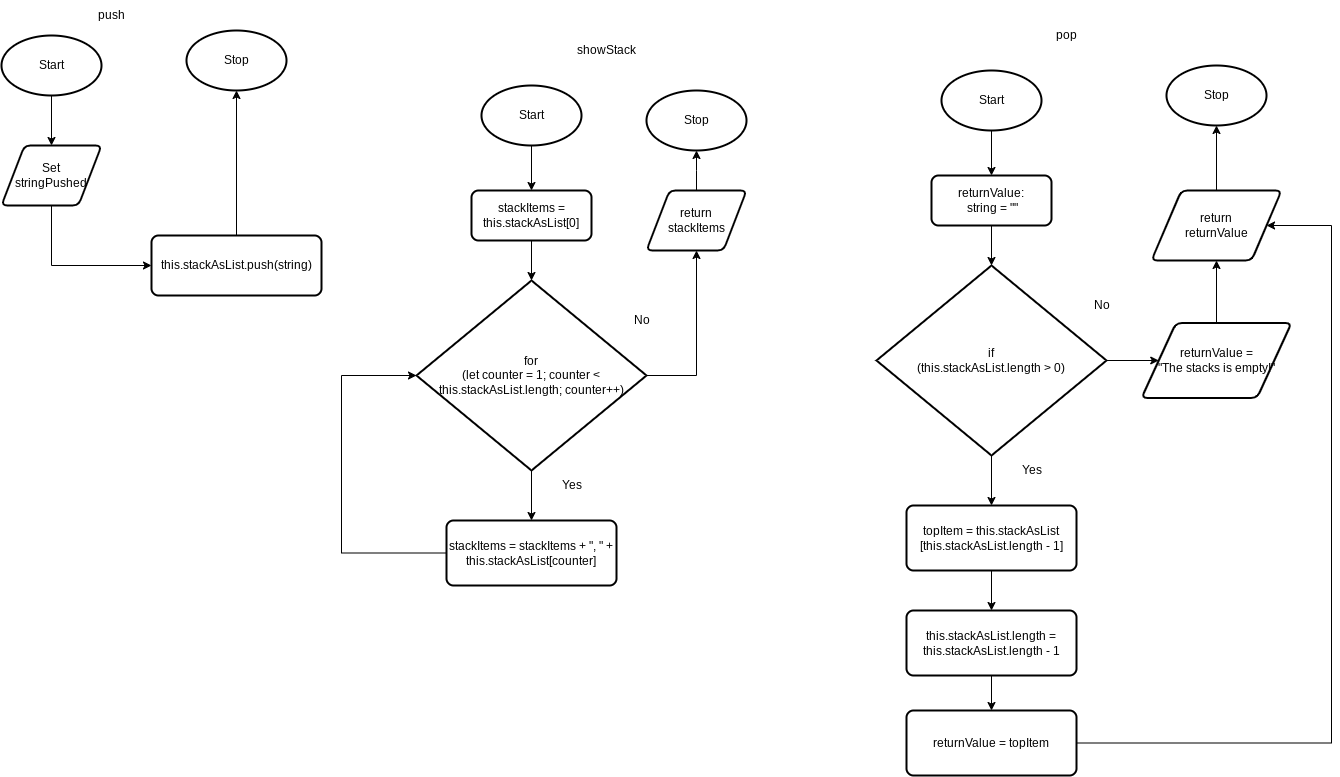

The diagram above was exported from draw.io. Its source (the exported page's mxGraphModel, read from the mxfile embedded in the PNG):
<mxGraphModel dx="1637" dy="512" grid="1" gridSize="10" guides="1" tooltips="1" connect="1" arrows="1" fold="1" page="1" pageScale="1" pageWidth="827" pageHeight="1169" math="0" shadow="0">
  <root>
    <mxCell id="0" />
    <mxCell id="1" parent="0" />
    <mxCell id="97" style="edgeStyle=none;html=1;entryX=0.5;entryY=0;entryDx=0;entryDy=0;" parent="1" source="66" target="73" edge="1">
      <mxGeometry relative="1" as="geometry" />
    </mxCell>
    <mxCell id="66" value="Start" style="strokeWidth=2;html=1;shape=mxgraph.flowchart.start_1;whiteSpace=wrap;" parent="1" vertex="1">
      <mxGeometry x="-100" y="85" width="100" height="60" as="geometry" />
    </mxCell>
    <mxCell id="67" value="Stop" style="strokeWidth=2;html=1;shape=mxgraph.flowchart.start_1;whiteSpace=wrap;" parent="1" vertex="1">
      <mxGeometry x="85" y="80" width="100" height="60" as="geometry" />
    </mxCell>
    <mxCell id="75" style="edgeStyle=none;rounded=0;html=1;entryX=0.5;entryY=1;entryDx=0;entryDy=0;entryPerimeter=0;fontSize=9;" parent="1" source="71" target="67" edge="1">
      <mxGeometry relative="1" as="geometry" />
    </mxCell>
    <mxCell id="71" value="&lt;font style=&quot;font-size: 12px;&quot;&gt;this.stackAsList.push(string)&lt;/font&gt;" style="rounded=1;whiteSpace=wrap;html=1;absoluteArcSize=1;arcSize=14;strokeWidth=2;fontSize=9;" parent="1" vertex="1">
      <mxGeometry x="50" y="285" width="170" height="60" as="geometry" />
    </mxCell>
    <mxCell id="72" value="push" style="text;html=1;align=center;verticalAlign=middle;resizable=0;points=[];autosize=1;strokeColor=none;fillColor=none;" parent="1" vertex="1">
      <mxGeometry x="-15" y="50" width="50" height="30" as="geometry" />
    </mxCell>
    <mxCell id="74" style="edgeStyle=none;rounded=0;html=1;" parent="1" source="73" target="71" edge="1">
      <mxGeometry relative="1" as="geometry">
        <Array as="points">
          <mxPoint x="-50" y="315" />
        </Array>
      </mxGeometry>
    </mxCell>
    <mxCell id="73" value="Set &lt;br&gt;stringPushed" style="shape=parallelogram;html=1;strokeWidth=2;perimeter=parallelogramPerimeter;whiteSpace=wrap;rounded=1;arcSize=12;size=0.23;" parent="1" vertex="1">
      <mxGeometry x="-100" y="195" width="100" height="60" as="geometry" />
    </mxCell>
    <mxCell id="98" style="edgeStyle=none;html=1;entryX=0.5;entryY=0;entryDx=0;entryDy=0;" parent="1" source="77" target="99" edge="1">
      <mxGeometry relative="1" as="geometry">
        <mxPoint x="430" y="235" as="targetPoint" />
      </mxGeometry>
    </mxCell>
    <mxCell id="77" value="Start" style="strokeWidth=2;html=1;shape=mxgraph.flowchart.start_1;whiteSpace=wrap;" parent="1" vertex="1">
      <mxGeometry x="380" y="135" width="100" height="60" as="geometry" />
    </mxCell>
    <mxCell id="78" value="Stop" style="strokeWidth=2;html=1;shape=mxgraph.flowchart.start_1;whiteSpace=wrap;" parent="1" vertex="1">
      <mxGeometry x="545" y="140" width="100" height="60" as="geometry" />
    </mxCell>
    <mxCell id="79" style="edgeStyle=none;html=1;entryX=0.5;entryY=0;entryDx=0;entryDy=0;fontSize=12;entryPerimeter=0;" parent="1" source="99" target="84" edge="1">
      <mxGeometry relative="1" as="geometry">
        <mxPoint x="430" y="294.9999999999999" as="sourcePoint" />
        <mxPoint x="430" y="334.9999999999999" as="targetPoint" />
      </mxGeometry>
    </mxCell>
    <mxCell id="83" value="showStack" style="text;html=1;align=center;verticalAlign=middle;resizable=0;points=[];autosize=1;strokeColor=none;fillColor=none;" parent="1" vertex="1">
      <mxGeometry x="465" y="85" width="80" height="30" as="geometry" />
    </mxCell>
    <mxCell id="87" style="edgeStyle=none;html=1;fontSize=6;" parent="1" source="84" target="86" edge="1">
      <mxGeometry relative="1" as="geometry" />
    </mxCell>
    <mxCell id="101" style="edgeStyle=elbowEdgeStyle;html=1;entryX=0.5;entryY=1;entryDx=0;entryDy=0;elbow=vertical;exitX=1;exitY=0.5;exitDx=0;exitDy=0;exitPerimeter=0;rounded=0;" parent="1" source="84" target="100" edge="1">
      <mxGeometry relative="1" as="geometry">
        <Array as="points">
          <mxPoint x="595" y="425" />
        </Array>
      </mxGeometry>
    </mxCell>
    <mxCell id="84" value="&lt;font style=&quot;font-size: 12px;&quot;&gt;for &lt;br&gt;(let counter = 1; counter &amp;lt; this.stackAsList.length; counter++)&lt;/font&gt;" style="strokeWidth=2;html=1;shape=mxgraph.flowchart.decision;whiteSpace=wrap;fontSize=6;" parent="1" vertex="1">
      <mxGeometry x="315" y="330" width="230" height="190" as="geometry" />
    </mxCell>
    <mxCell id="93" style="edgeStyle=elbowEdgeStyle;rounded=0;elbow=vertical;html=1;entryX=0;entryY=0.5;entryDx=0;entryDy=0;entryPerimeter=0;fontSize=12;" parent="1" source="86" target="84" edge="1">
      <mxGeometry relative="1" as="geometry">
        <Array as="points">
          <mxPoint x="240" y="500" />
        </Array>
      </mxGeometry>
    </mxCell>
    <mxCell id="86" value="stackItems = stackItems + &quot;, &quot; + this.stackAsList[counter]" style="rounded=1;whiteSpace=wrap;html=1;absoluteArcSize=1;arcSize=14;strokeWidth=2;fontSize=12;" parent="1" vertex="1">
      <mxGeometry x="345" y="570" width="170" height="65" as="geometry" />
    </mxCell>
    <mxCell id="90" value="Yes" style="text;html=1;align=center;verticalAlign=middle;resizable=0;points=[];autosize=1;strokeColor=none;fillColor=none;fontSize=12;" parent="1" vertex="1">
      <mxGeometry x="450" y="520" width="40" height="30" as="geometry" />
    </mxCell>
    <mxCell id="92" value="No" style="text;html=1;align=center;verticalAlign=middle;resizable=0;points=[];autosize=1;strokeColor=none;fillColor=none;fontSize=12;" parent="1" vertex="1">
      <mxGeometry x="520" y="355" width="40" height="30" as="geometry" />
    </mxCell>
    <mxCell id="99" value="stackItems = this.stackAsList[0]" style="rounded=1;whiteSpace=wrap;html=1;absoluteArcSize=1;arcSize=14;strokeWidth=2;" parent="1" vertex="1">
      <mxGeometry x="370" y="240" width="120" height="50" as="geometry" />
    </mxCell>
    <mxCell id="102" style="edgeStyle=elbowEdgeStyle;rounded=0;elbow=vertical;html=1;entryX=0.5;entryY=1;entryDx=0;entryDy=0;entryPerimeter=0;" parent="1" source="100" target="78" edge="1">
      <mxGeometry relative="1" as="geometry" />
    </mxCell>
    <mxCell id="100" value="return &lt;br&gt;stackItems" style="shape=parallelogram;html=1;strokeWidth=2;perimeter=parallelogramPerimeter;whiteSpace=wrap;rounded=1;arcSize=12;size=0.23;" parent="1" vertex="1">
      <mxGeometry x="545" y="240" width="100" height="60" as="geometry" />
    </mxCell>
    <mxCell id="103" style="edgeStyle=none;html=1;entryX=0.5;entryY=0;entryDx=0;entryDy=0;" parent="1" source="104" target="115" edge="1">
      <mxGeometry relative="1" as="geometry">
        <mxPoint x="890" y="220" as="targetPoint" />
      </mxGeometry>
    </mxCell>
    <mxCell id="104" value="Start" style="strokeWidth=2;html=1;shape=mxgraph.flowchart.start_1;whiteSpace=wrap;" parent="1" vertex="1">
      <mxGeometry x="840" y="120" width="100" height="60" as="geometry" />
    </mxCell>
    <mxCell id="105" value="Stop" style="strokeWidth=2;html=1;shape=mxgraph.flowchart.start_1;whiteSpace=wrap;" parent="1" vertex="1">
      <mxGeometry x="1065" y="115" width="100" height="60" as="geometry" />
    </mxCell>
    <mxCell id="106" style="edgeStyle=none;html=1;entryX=0.5;entryY=0;entryDx=0;entryDy=0;fontSize=12;entryPerimeter=0;" parent="1" source="115" target="110" edge="1">
      <mxGeometry relative="1" as="geometry">
        <mxPoint x="890" y="279.9999999999999" as="sourcePoint" />
        <mxPoint x="890" y="319.9999999999999" as="targetPoint" />
      </mxGeometry>
    </mxCell>
    <mxCell id="107" value="pop" style="text;html=1;align=center;verticalAlign=middle;resizable=0;points=[];autosize=1;strokeColor=none;fillColor=none;" parent="1" vertex="1">
      <mxGeometry x="945" y="70" width="40" height="30" as="geometry" />
    </mxCell>
    <mxCell id="108" style="edgeStyle=none;html=1;fontSize=6;" parent="1" source="110" target="112" edge="1">
      <mxGeometry relative="1" as="geometry" />
    </mxCell>
    <mxCell id="124" style="edgeStyle=none;html=1;entryX=0;entryY=0.5;entryDx=0;entryDy=0;" parent="1" source="110" target="123" edge="1">
      <mxGeometry relative="1" as="geometry" />
    </mxCell>
    <mxCell id="110" value="&lt;span style=&quot;font-size: 12px;&quot;&gt;if &lt;br&gt;(this.stackAsList.length &amp;gt; 0)&lt;/span&gt;" style="strokeWidth=2;html=1;shape=mxgraph.flowchart.decision;whiteSpace=wrap;fontSize=6;" parent="1" vertex="1">
      <mxGeometry x="775" y="315" width="230" height="190" as="geometry" />
    </mxCell>
    <mxCell id="119" style="edgeStyle=none;html=1;" parent="1" source="112" target="118" edge="1">
      <mxGeometry relative="1" as="geometry" />
    </mxCell>
    <mxCell id="112" value="topItem = this.stackAsList&lt;br&gt;[this.stackAsList.length - 1]" style="rounded=1;whiteSpace=wrap;html=1;absoluteArcSize=1;arcSize=14;strokeWidth=2;fontSize=12;" parent="1" vertex="1">
      <mxGeometry x="805" y="555" width="170" height="65" as="geometry" />
    </mxCell>
    <mxCell id="113" value="Yes" style="text;html=1;align=center;verticalAlign=middle;resizable=0;points=[];autosize=1;strokeColor=none;fillColor=none;fontSize=12;" parent="1" vertex="1">
      <mxGeometry x="910" y="505" width="40" height="30" as="geometry" />
    </mxCell>
    <mxCell id="114" value="No" style="text;html=1;align=center;verticalAlign=middle;resizable=0;points=[];autosize=1;strokeColor=none;fillColor=none;fontSize=12;" parent="1" vertex="1">
      <mxGeometry x="980" y="340" width="40" height="30" as="geometry" />
    </mxCell>
    <mxCell id="115" value="returnValue:&lt;br&gt;&amp;nbsp;string = &quot;&quot;" style="rounded=1;whiteSpace=wrap;html=1;absoluteArcSize=1;arcSize=14;strokeWidth=2;" parent="1" vertex="1">
      <mxGeometry x="830" y="225" width="120" height="50" as="geometry" />
    </mxCell>
    <mxCell id="127" style="edgeStyle=none;html=1;entryX=0.5;entryY=1;entryDx=0;entryDy=0;entryPerimeter=0;" parent="1" source="117" target="105" edge="1">
      <mxGeometry relative="1" as="geometry" />
    </mxCell>
    <mxCell id="117" value="return &lt;br&gt;returnValue" style="shape=parallelogram;html=1;strokeWidth=2;perimeter=parallelogramPerimeter;whiteSpace=wrap;rounded=1;arcSize=12;size=0.23;" parent="1" vertex="1">
      <mxGeometry x="1050" y="240" width="130" height="70" as="geometry" />
    </mxCell>
    <mxCell id="121" style="edgeStyle=none;html=1;" parent="1" source="118" target="120" edge="1">
      <mxGeometry relative="1" as="geometry" />
    </mxCell>
    <mxCell id="118" value="&lt;div&gt;this.stackAsList.length = this.stackAsList.length - 1&lt;/div&gt;" style="rounded=1;whiteSpace=wrap;html=1;absoluteArcSize=1;arcSize=14;strokeWidth=2;fontSize=12;" parent="1" vertex="1">
      <mxGeometry x="805" y="660" width="170" height="65" as="geometry" />
    </mxCell>
    <mxCell id="128" style="edgeStyle=elbowEdgeStyle;html=1;entryX=1;entryY=0.5;entryDx=0;entryDy=0;elbow=vertical;rounded=0;" parent="1" source="120" target="117" edge="1">
      <mxGeometry relative="1" as="geometry">
        <Array as="points">
          <mxPoint x="1230" y="560" />
          <mxPoint x="1070" y="800" />
        </Array>
      </mxGeometry>
    </mxCell>
    <mxCell id="120" value="&lt;div&gt;returnValue = topItem&lt;/div&gt;" style="rounded=1;whiteSpace=wrap;html=1;absoluteArcSize=1;arcSize=14;strokeWidth=2;fontSize=12;" parent="1" vertex="1">
      <mxGeometry x="805" y="760" width="170" height="65" as="geometry" />
    </mxCell>
    <mxCell id="126" style="edgeStyle=none;html=1;" parent="1" source="123" target="117" edge="1">
      <mxGeometry relative="1" as="geometry" />
    </mxCell>
    <mxCell id="123" value="returnValue = &lt;br&gt;&quot;The stacks is empty!&quot;" style="shape=parallelogram;html=1;strokeWidth=2;perimeter=parallelogramPerimeter;whiteSpace=wrap;rounded=1;arcSize=12;size=0.23;" parent="1" vertex="1">
      <mxGeometry x="1040" y="372.5" width="150" height="75" as="geometry" />
    </mxCell>
  </root>
</mxGraphModel>